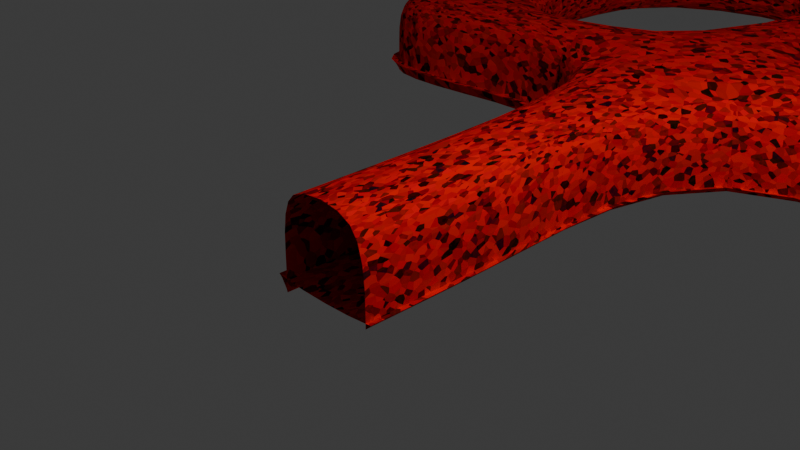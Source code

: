 # Source: cavesys.blend  (saved by Blender 4.0.36; exported with 4.5.12 LTS)
import bpy
from mathutils import Matrix  # noqa: F401  (used for matrix-valued properties, if any)

bpy.ops.wm.read_factory_settings(use_empty=True)
scene = bpy.context.scene
scene.name = 'Scene'

# ---- collections
col_collection = bpy.data.collections.new('Collection'); scene.collection.children.link(col_collection)

# ---- materials (node trees are filled in below, after node groups)
mat_cave = bpy.data.materials.new('CAVE')
mat_cave.use_transparent_shadow = False

# ---- material node trees
mat_cave.use_nodes = True; mat_cave.node_tree.nodes.clear()
_N = mat_cave.node_tree.nodes; _L = mat_cave.node_tree.links
n0 = _N.new('ShaderNodeTexCoord'); n0.name = 'Texture Coordinate'; n0.location = (-693, 315)
n1 = _N.new('ShaderNodeMapping'); n1.name = 'Mapping'; n1.location = (-484, 334)
n1.width = 143
n2 = _N.new('ShaderNodeOutputMaterial'); n2.name = 'Material Output'; n2.location = (631, 422)
n3 = _N.new('ShaderNodeBsdfPrincipled'); n3.name = 'Principled BSDF'; n3.location = (341, 422)
n3.inputs[2].default_value = 0.4432
n3.inputs[3].default_value = 1.05
n3.inputs[22].default_value = (0.721, 0.9121, 1.0, 1.0)
n4 = _N.new('ShaderNodeRGBCurve'); n4.name = 'RGB Curves'; n4.location = (34, 378)
_c = n4.mapping.curves[0]
while len(_c.points) > 2: _c.points.remove(_c.points[-1])
_c.points[0].location = (0.0, 0.0); _c.points[0].handle_type = 'AUTO'
_c.points[1].location = (0.20227, 0.59375); _c.points[1].handle_type = 'VECTOR'
_p = _c.points.new(0.89773, 0.95625); _p.handle_type = 'AUTO'
_p = _c.points.new(1.0, 1.0); _p.handle_type = 'AUTO'
_c = n4.mapping.curves[1]
while len(_c.points) > 2: _c.points.remove(_c.points[-1])
_c.points[0].location = (0.0, 0.0); _c.points[0].handle_type = 'AUTO'
_c.points[1].location = (0.19546, 0.00625); _c.points[1].handle_type = 'AUTO_CLAMPED'
_p = _c.points.new(1.0, 0.0); _p.handle_type = 'AUTO'
_c = n4.mapping.curves[2]
while len(_c.points) > 2: _c.points.remove(_c.points[-1])
_c.points[0].location = (0.0, 0.0); _c.points[0].handle_type = 'AUTO'
_c.points[1].location = (0.12955, 0.0125); _c.points[1].handle_type = 'AUTO_CLAMPED'
_p = _c.points.new(0.53864, 0.0); _p.handle_type = 'AUTO'
_c = n4.mapping.curves[3]
while len(_c.points) > 2: _c.points.remove(_c.points[-1])
_c.points[0].location = (0.0, 0.0); _c.points[0].handle_type = 'AUTO'
_c.points[1].location = (0.21364, 0.08438); _c.points[1].handle_type = 'AUTO_CLAMPED'
_p = _c.points.new(0.88636, 0.99063); _p.handle_type = 'AUTO_CLAMPED'
n4.mapping.update()
n5 = _N.new('ShaderNodeTexVoronoi'); n5.name = 'Voronoi Texture'; n5.location = (-226, 338)
n5.inputs[2].default_value = -352.4
n5.inputs[3].default_value = 0.2
n5.inputs[4].default_value = 0.325
_L.new(n3.outputs[0], n2.inputs[0])
_L.new(n0.outputs[2], n1.inputs[0])
_L.new(n1.outputs[0], n5.inputs[0])
_L.new(n5.outputs[1], n4.inputs[1])
_L.new(n4.outputs[0], n3.inputs[0])
n2.is_active_output = True

# ---- world
world_world = bpy.data.worlds.new('World'); scene.world = world_world
world_world.use_nodes = True; world_world.node_tree.nodes.clear()
_N = world_world.node_tree.nodes; _L = world_world.node_tree.links
n0 = _N.new('ShaderNodeOutputWorld'); n0.name = 'World Output'; n0.location = (300, 300)
n1 = _N.new('ShaderNodeBackground'); n1.name = 'Background'; n1.location = (10, 300)
n1.inputs[0].default_value = (0.05088, 0.05088, 0.05088, 1.0)
_L.new(n1.outputs[0], n0.inputs[0])
n0.is_active_output = True
world_world.color = (0.05088, 0.05088, 0.05088)
world_world.use_sun_shadow = False
world_world.sun_shadow_jitter_overblur = 0.0

# ---- cameras
cam_camera = bpy.data.cameras.new('Camera')
cam_camera.clip_end = 100.0
cam_camera.ortho_scale = 7.314

# ---- lights
light_light = bpy.data.lights.new('Light', 'POINT')
light_light.transmission_factor = 0.0
light_light.use_soft_falloff = False
light_light.energy = 1000.0
light_light.shadow_soft_size = 0.1
light_light.shadow_maximum_resolution = 0.006
light_light.use_absolute_resolution = True

# ---- meshes
me_cube_001 = bpy.data.meshes.new('Cube.001')
me_cube_001.from_pydata([(-1.0, -1.0, -1.0), (-1.0, -1.0, 1.0), (-0.9997, 0.9768, -1.0), (-0.9997, 0.9768, 1.0), (1.0, -1.0, -1.0), (1.0, -1.0, 1.0), (0.9997, 1.023, -1.0), (0.9997, 1.023, 1.0), (-1.165, 4.576, 1.0), (-1.165, 4.576, -1.0), (0.8296, 4.542, -1.0), (0.8296, 4.542, 1.0), (-1.021, 6.392, 1.0), (-1.021, 6.392, -1.0), (0.9809, 6.266, -1.0), (0.9809, 6.266, 1.0), (-0.7319, 10.49, 1.0), (-0.7319, 10.49, -1.0), (1.158, 10.35, -1.0), (1.158, 10.35, 1.0), (-0.7632, 12.2, 1.0), (-0.7632, 12.2, -1.0), (1.341, 12.2, -1.0), (1.341, 12.2, 1.0), (4.733, 4.176, 1.0), (4.733, 4.176, -1.0), (4.831, 5.905, 1.0), (4.831, 5.905, -1.0), (6.488, 4.14, 1.07), (6.488, 4.14, -1.0), (6.523, 5.869, 1.0), (6.523, 5.869, -1.0), (4.921, 9.893, 1.0), (4.921, 9.893, -1.0), (6.613, 9.893, 1.0), (6.613, 9.893, -1.0), (4.886, 11.46, 1.0), (4.886, 11.46, -1.0), (6.577, 11.49, 1.0), (6.577, 11.49, -1.0), (-3.613, 10.01, 1.0), (-3.613, 10.01, -1.0), (-3.9, 11.9, 1.0), (-3.9, 11.9, -1.0), (-5.683, 9.836, 1.0), (-5.683, 9.836, -1.0), (-5.986, 11.53, 1.0), (-5.986, 11.53, -1.0), (-3.636, 6.047, 1.0), (-3.636, 6.047, -1.0), (-5.713, 5.987, 1.0), (-5.713, 5.987, -1.0), (-3.516, 4.2, 1.0), (-3.516, 4.2, -1.0), (-5.589, 4.066, 1.0), (-5.589, 4.066, -1.0), (-0.8962, 14.91, 1.0), (-0.8962, 14.91, -1.0), (1.079, 14.93, -1.0), (1.079, 14.93, 1.0), (-0.9688, 17.26, 1.0), (-0.9688, 17.26, -1.0), (1.258, 17.09, -1.0), (1.258, 17.09, 1.0), (-3.494, 14.54, 1.0), (-3.494, 14.54, -1.0), (-3.622, 16.92, 1.0), (-3.622, 16.92, -1.0), (-5.54, 14.6, 1.0), (-5.54, 14.6, -1.0), (-5.467, 16.92, 1.0), (-5.467, 16.92, -1.0), (-3.822, 20.17, 1.0), (-3.822, 20.17, -1.0), (-5.574, 20.13, 1.0), (-5.574, 20.13, -1.0), (-3.639, 22.05, 1.0), (-3.639, 22.05, -1.0), (-5.574, 22.13, 1.0), (-5.574, 22.13, -1.0), (-3.553, 24.99, 1.0), (-3.553, 24.99, -1.0), (-5.331, 25.03, 1.0), (-5.331, 25.03, -1.0), (-3.483, 26.63, 1.0), (-3.483, 26.63, -1.0), (-5.392, 26.55, 1.0), (-5.392, 26.55, -1.0), (-1.035, 19.63, 1.0), (-1.035, 19.63, -1.0), (-0.9771, 21.52, 1.0), (-0.9771, 21.52, -1.0), (0.8641, 19.87, 1.0), (0.8641, 19.87, -1.0), (0.7698, 21.76, 1.0), (0.7698, 21.76, -1.0), (4.549, 19.78, 1.0), (4.549, 19.78, -1.0), (4.496, 21.64, 1.0), (4.496, 21.64, -1.0), (5.948, 19.84, 1.0), (5.948, 19.84, -1.0), (5.775, 21.76, 1.0), (5.775, 21.76, -1.0), (-1.057, 24.68, 1.0), (-1.057, 24.68, -1.0), (-0.9557, 26.31, 1.0), (-0.9557, 26.31, -1.0), (0.7562, 24.68, 1.0), (0.7562, 24.68, -1.0), (0.7562, 26.32, 1.0), (0.7562, 26.32, -1.0), (4.281, 24.68, 1.0), (4.281, 24.68, -1.0), (4.281, 26.32, 1.0), (4.281, 26.32, -1.0), (5.739, 24.68, 1.0), (5.739, 24.68, -1.0), (5.739, 26.32, 1.0), (5.739, 26.32, -1.0), (4.546, 16.91, 1.0), (4.546, 16.91, -1.0), (5.978, 16.97, 1.0), (5.978, 16.97, -1.0), (4.7, 15.1, 1.0), (4.7, 15.1, -1.0), (6.063, 15.22, 1.0), (6.063, 15.22, -1.0), (8.802, 16.97, 1.0), (8.802, 16.97, -1.0), (8.778, 15.25, 1.0), (8.778, 15.25, -1.0), (10.14, 16.98, 1.0), (10.14, 16.98, -1.0), (10.07, 15.2, 1.0), (10.07, 15.2, -1.0), (8.678, 19.65, 1.0), (8.678, 19.65, -1.0), (10.04, 19.58, 1.0), (10.04, 19.58, -1.0), (8.887, 21.13, 1.0), (8.887, 21.13, -1.0), (10.19, 20.95, 1.0), (10.19, 20.95, -1.0), (12.78, 19.39, 1.0), (12.78, 19.39, -1.0), (12.8, 20.76, 1.0), (12.8, 20.76, -1.0), (14.23, 19.44, 1.0), (14.23, 19.44, -1.0), (14.18, 20.81, 1.0), (14.18, 20.81, -1.0), (12.68, 24.12, 1.0), (12.68, 24.12, -1.0), (13.97, 24.22, 1.0), (13.97, 24.22, -1.0), (12.53, 25.3, 1.0), (12.53, 25.3, -1.0), (13.99, 25.48, 1.0), (13.99, 25.48, -1.0), (16.37, 23.88, 1.0), (16.37, 23.88, -1.0), (16.44, 25.1, 1.0), (16.44, 25.1, -1.0), (17.8, 23.87, 1.0), (17.8, 23.87, -1.0), (17.75, 25.16, 1.0), (17.75, 25.16, -1.0), (16.2, 20.8, 1.0), (16.2, 20.8, -1.0), (17.63, 20.76, 1.0), (17.63, 20.76, -1.0), (16.2, 19.57, 1.0), (16.2, 19.57, -1.0), (17.63, 19.57, 1.0), (17.63, 19.57, -1.0), (21.03, 20.75, 1.0), (21.03, 20.75, -1.0), (20.99, 19.58, 1.0), (20.99, 19.58, -1.0), (22.7, 20.68, 1.0), (22.7, 20.68, -1.0), (22.61, 19.46, 1.0), (22.61, 19.46, -1.0), (21.09, 24.82, 1.0), (21.09, 24.82, -1.0), (22.66, 24.89, 1.0), (22.66, 24.89, -1.0), (20.97, 26.05, 1.0), (20.97, 26.05, -1.0), (22.74, 26.21, 1.0), (22.74, 26.21, -1.0), (24.94, 24.35, 1.0), (24.94, 24.35, -1.0), (25.11, 25.7, 1.0), (25.11, 25.7, -1.0), (26.7, 24.35, 1.0), (26.7, 24.35, -1.0), (26.75, 25.64, 1.0), (26.75, 25.64, -1.0), (25.18, 18.26, 1.0), (25.18, 18.26, -1.0), (26.94, 18.33, 1.0), (26.94, 18.33, -1.0), (25.3, 15.41, 1.0), (25.3, 15.41, -1.0), (27.06, 15.34, 1.0), (27.06, 15.34, -1.0), (24.98, 13.31, 1.0), (24.98, 13.31, -1.0), (26.81, 13.07, 1.0), (26.81, 13.07, -1.0), (12.87, 16.5, 1.0), (12.87, 16.5, -1.0), (14.36, 16.56, 1.0), (14.36, 16.56, -1.0), (12.93, 15.34, 1.0), (12.93, 15.34, -1.0), (14.36, 15.41, 1.0), (14.36, 15.41, -1.0), (20.99, 16.25, 1.0), (20.99, 16.25, -1.0), (20.92, 15.11, 1.0), (20.92, 15.11, -1.0), (22.64, 16.13, 1.0), (22.64, 16.13, -1.0), (22.55, 14.98, 1.0), (22.55, 14.98, -1.0), (24.91, 11.79, 1.0), (24.91, 11.79, -1.0), (26.58, 11.54, 1.0), (26.58, 11.54, -1.0), (19.51, 12.97, 1.0), (19.51, 12.97, -1.0), (19.56, 11.45, 1.0), (19.56, 11.45, -1.0), (15.71, 12.97, 1.0), (15.71, 12.97, -1.0), (15.76, 11.42, 1.0), (15.76, 11.42, -1.0), (13.52, 12.83, 1.0), (13.52, 12.83, -1.0), (13.61, 11.35, 1.0), (13.61, 11.35, -1.0), (15.79, 8.291, 1.0), (15.79, 8.291, -1.0), (13.62, 8.289, 1.0), (13.62, 8.289, -1.0), (15.75, 6.109, 1.0), (15.75, 6.109, -1.0), (13.62, 6.071, 1.0), (13.62, 6.071, -1.0), (21.48, 8.123, 1.0), (21.48, 8.123, -1.0), (21.38, 5.858, 1.0), (21.38, 5.858, -1.0), (23.76, 7.988, 1.0), (23.76, 7.988, -1.0), (23.63, 5.857, 1.0), (23.63, 5.857, -1.0), (21.57, 2.53, 1.0), (21.57, 2.53, -1.0), (23.82, 2.716, 1.0), (23.82, 2.716, -1.0), (21.77, 0.6965, 1.0), (21.77, 0.6965, -1.0), (24.02, 0.8167, 1.0), (24.02, 0.8167, -1.0), (15.9, 2.176, 1.0), (15.9, 2.176, -1.0), (13.76, 2.137, 1.0), (13.76, 2.137, -1.0), (15.9, -0.1101, 1.0), (15.9, -0.1101, -1.0), (13.76, -0.1101, 1.0), (13.76, -0.1101, -1.0), (21.77, -1.643, 1.0), (21.77, -1.643, -1.0), (24.02, -1.643, 1.0), (24.02, -1.643, -1.0), (0.9997, 1.023, -0.7013), (1.0, -1.0, -0.7013), (0.8296, 4.542, -0.7013), (1.341, 12.2, -0.7013), (4.733, 4.176, -0.7013), (6.488, 4.14, -0.7711), (6.523, 5.869, -0.7013), (6.613, 9.893, -0.7013), (4.886, 11.46, -0.7013), (6.577, 11.49, -0.7013), (1.079, 14.93, -0.7013), (-0.9688, 17.26, -0.7013), (1.258, 17.09, -0.7013), (-3.622, 16.92, -0.7013), (-3.822, 20.17, -0.7013), (-1.035, 19.63, -0.7013), (0.8641, 19.87, -0.7013), (4.549, 19.78, -0.7013), (4.546, 16.91, -0.7013), (4.7, 15.1, -0.7013), (6.063, 15.22, -0.7013), (8.778, 15.25, -0.7013), (10.07, 15.2, -0.7013), (22.7, 20.68, -0.7013), (22.61, 19.46, -0.7013), (22.66, 24.89, -0.7013), (24.94, 24.35, -0.7013), (25.18, 18.26, -0.7013), (25.3, 15.41, -0.7013), (24.98, 13.31, -0.7013), (12.93, 15.34, -0.7013), (14.36, 15.41, -0.7013), (20.92, 15.11, -0.7013), (22.64, 16.13, -0.7013), (22.55, 14.98, -0.7013), (19.51, 12.97, -0.7013), (15.71, 12.97, -0.7013), (13.52, 12.83, -0.7013), (13.61, 11.35, -0.7013), (13.62, 8.289, -0.7013), (13.62, 6.071, -0.7013), (21.77, 0.6965, -0.7013), (13.76, 2.137, -0.7013), (15.9, -0.1101, -0.7013), (13.76, -0.1101, -0.7013), (21.77, -1.643, -0.7013), (-1.0, -1.0, -0.4274), (-0.9997, 0.9768, -0.4274), (-1.165, 4.576, -0.4274), (-0.7632, 12.2, -0.4274), (-3.9, 11.9, -0.4274), (-5.683, 9.836, -0.4274), (-5.986, 11.53, -0.4274), (-5.713, 5.987, -0.4274), (-3.516, 4.2, -0.4274), (-5.589, 4.066, -0.4274), (-0.8962, 14.91, -0.4274), (-3.494, 14.54, -0.4274), (-5.54, 14.6, -0.4274), (-5.467, 16.92, -0.4274), (-5.574, 20.13, -0.4274), (-5.574, 22.13, -0.4274), (-5.331, 25.03, -0.4274), (-3.483, 26.63, -0.4274), (-5.392, 26.55, -0.4274), (5.948, 19.84, -0.4274), (5.775, 21.76, -0.4274), (-0.9557, 26.31, -0.4274), (0.7562, 26.32, -0.4274), (4.281, 26.32, -0.4274), (5.739, 24.68, -0.4274), (5.739, 26.32, -0.4274), (5.978, 16.97, -0.4274), (8.802, 16.97, -0.4274), (8.678, 19.65, -0.4274), (8.887, 21.13, -0.4274), (10.19, 20.95, -0.4274), (12.8, 20.76, -0.4274), (12.68, 24.12, -0.4274), (12.53, 25.3, -0.4274), (13.99, 25.48, -0.4274), (16.44, 25.1, -0.4274), (17.8, 23.87, -0.4274), (17.75, 25.16, -0.4274), (17.63, 20.76, -0.4274), (21.03, 20.75, -0.4274), (21.09, 24.82, -0.4274), (20.97, 26.05, -0.4274), (22.74, 26.21, -0.4274), (25.11, 25.7, -0.4274), (26.7, 24.35, -0.4274), (26.75, 25.64, -0.4274), (26.94, 18.33, -0.4274), (27.06, 15.34, -0.4274), (26.81, 13.07, -0.4274), (24.91, 11.79, -0.4274), (26.58, 11.54, -0.4274), (19.56, 11.45, -0.4274), (15.76, 11.42, -0.4274), (15.79, 8.291, -0.4274), (21.48, 8.123, -0.4274), (23.76, 7.988, -0.4274), (23.63, 5.857, -0.4274), (23.82, 2.716, -0.4274), (24.02, 0.8167, -0.4274), (24.02, -1.643, -0.4274), (-0.9997, 0.9768, -0.7403), (-1.165, 4.576, -0.7403), (-0.7632, 12.2, -0.7403), (-3.9, 11.9, -0.7403), (-5.683, 9.836, -0.7403), (-5.986, 11.53, -0.7403), (-5.713, 5.987, -0.7403), (-3.516, 4.2, -0.7403), (-5.589, 4.066, -0.7403), (-0.8962, 14.91, -0.7403), (-3.494, 14.54, -0.7403), (-5.54, 14.6, -0.7403), (-5.467, 16.92, -0.7403), (-5.574, 20.13, -0.7403), (-5.574, 22.13, -0.7403), (-5.331, 25.03, -0.7403), (-3.483, 26.63, -0.7403), (-5.392, 26.55, -0.7403), (5.948, 19.84, -0.7403), (5.775, 21.76, -0.7403), (-0.9557, 26.31, -0.7403), (0.7562, 26.32, -0.7403), (4.281, 26.32, -0.7403), (5.739, 24.68, -0.7403), (5.739, 26.32, -0.7403), (5.978, 16.97, -0.7403), (8.802, 16.97, -0.7403), (8.678, 19.65, -0.7403), (8.887, 21.13, -0.7403), (10.19, 20.95, -0.7403), (12.8, 20.76, -0.7403), (12.68, 24.12, -0.7403), (12.53, 25.3, -0.7403), (13.99, 25.48, -0.7403), (16.44, 25.1, -0.7403), (17.8, 23.87, -0.7403), (17.75, 25.16, -0.7403), (17.63, 20.76, -0.7403), (21.03, 20.75, -0.7403), (21.09, 24.82, -0.7403), (20.97, 26.05, -0.7403), (22.74, 26.21, -0.7403), (25.11, 25.7, -0.7403), (26.7, 24.35, -0.7403), (26.75, 25.64, -0.7403), (26.94, 18.33, -0.7403), (27.06, 15.34, -0.7403), (26.81, 13.07, -0.7403), (24.91, 11.79, -0.7403), (26.58, 11.54, -0.7403), (19.56, 11.45, -0.7403), (15.76, 11.42, -0.7403), (15.79, 8.291, -0.7403), (21.48, 8.123, -0.7403), (23.76, 7.988, -0.7403), (23.63, 5.857, -0.7403), (23.82, 2.716, -0.7403), (24.02, 0.8167, -0.7403), (24.02, -1.643, -0.7403), (-1.0, -1.0, -0.7403)], [], [(326, 327, 3, 1), (3, 8, 11, 7), (280, 281, 5, 7), (2, 0, 4, 6), (7, 5, 1, 3), (10, 14, 13, 9), (327, 328, 8, 3), (280, 282, 10, 6), (6, 10, 9, 2), (12, 16, 19, 15), (8, 12, 15, 11), (53, 9, 13, 49), (14, 27, 26, 15), (32, 19, 23, 36), (13, 17, 16, 12), (15, 19, 18, 14), (14, 18, 17, 13), (283, 290, 58, 22), (18, 22, 21, 17), (16, 20, 23, 19), (21, 43, 41, 17), (27, 33, 32, 26), (282, 284, 25, 10), (15, 26, 24, 11), (10, 25, 27, 14), (285, 286, 31, 29), (25, 29, 31, 27), (284, 285, 29, 25), (26, 30, 28, 24), (35, 39, 37, 33), (26, 32, 34, 30), (31, 35, 33, 27), (286, 287, 35, 31), (288, 289, 38, 36), (287, 289, 39, 35), (32, 36, 38, 34), (288, 283, 22, 37), (37, 22, 18, 33), (33, 18, 19, 32), (43, 47, 45, 41), (388, 389, 43, 21), (16, 40, 42, 20), (17, 41, 40, 16), (331, 332, 46, 44), (390, 392, 51, 45), (40, 44, 46, 42), (389, 391, 47, 43), (51, 55, 53, 49), (41, 49, 48, 40), (40, 48, 50, 44), (45, 51, 49, 41), (334, 335, 54, 52), (49, 13, 12, 48), (48, 52, 54, 50), (392, 394, 55, 51), (48, 12, 8, 52), (393, 387, 9, 53), (56, 60, 63, 59), (22, 58, 57, 21), (20, 56, 59, 23), (329, 336, 56, 20), (291, 292, 63, 60), (56, 64, 66, 60), (290, 292, 62, 58), (58, 62, 61, 57), (293, 294, 73, 67), (336, 337, 64, 56), (61, 67, 65, 57), (291, 293, 67, 61), (338, 339, 70, 68), (64, 68, 70, 66), (337, 338, 68, 64), (67, 71, 69, 65), (74, 78, 76, 72), (67, 73, 75, 71), (70, 74, 72, 66), (339, 340, 74, 70), (77, 81, 83, 79), (340, 341, 78, 74), (73, 77, 79, 75), (76, 90, 88, 72), (81, 85, 87, 83), (76, 80, 81, 77), (78, 82, 80, 76), (341, 342, 82, 78), (402, 403, 87, 85), (81, 105, 107, 85), (82, 86, 84, 80), (342, 344, 86, 82), (90, 94, 92, 88), (77, 91, 90, 76), (73, 89, 91, 77), (294, 295, 89, 73), (296, 297, 97, 93), (295, 296, 93, 89), (89, 93, 95, 91), (108, 94, 90, 104), (97, 101, 103, 99), (93, 97, 99, 95), (95, 99, 98, 94), (94, 98, 96, 92), (404, 405, 103, 101), (105, 91, 95, 109), (98, 102, 100, 96), (345, 352, 122, 100), (106, 110, 108, 104), (80, 104, 105, 81), (84, 106, 104, 80), (343, 347, 106, 84), (348, 349, 114, 110), (347, 348, 110, 106), (105, 109, 111, 107), (104, 90, 91, 105), (113, 117, 119, 115), (109, 113, 115, 111), (108, 112, 113, 109), (110, 114, 112, 108), (409, 410, 119, 117), (109, 95, 94, 108), (114, 118, 116, 112), (349, 351, 118, 114), (121, 125, 127, 123), (100, 122, 120, 96), (97, 121, 123, 101), (297, 298, 121, 97), (299, 300, 127, 125), (298, 299, 125, 121), (122, 126, 124, 120), (122, 128, 130, 126), (128, 132, 134, 130), (300, 301, 131, 127), (352, 353, 128, 122), (127, 131, 129, 123), (213, 133, 135, 217), (301, 302, 135, 131), (131, 135, 133, 129), (132, 138, 139, 133), (354, 355, 140, 136), (133, 139, 137, 129), (128, 136, 138, 132), (353, 354, 136, 128), (355, 356, 142, 140), (139, 143, 141, 137), (356, 357, 146, 142), (136, 140, 142, 138), (145, 149, 151, 147), (139, 145, 147, 143), (138, 144, 145, 139), (142, 146, 144, 138), (173, 149, 148, 172), (148, 214, 212, 144), (146, 150, 148, 144), (146, 152, 154, 150), (154, 160, 161, 155), (150, 154, 155, 151), (357, 358, 152, 146), (151, 155, 153, 147), (359, 360, 158, 156), (155, 159, 157, 153), (358, 359, 156, 152), (152, 156, 158, 154), (162, 166, 164, 160), (155, 161, 163, 159), (158, 162, 160, 154), (360, 361, 162, 158), (421, 422, 167, 165), (361, 363, 166, 162), (161, 165, 167, 163), (164, 170, 168, 160), (170, 174, 172, 168), (362, 364, 170, 164), (161, 169, 171, 165), (160, 168, 169, 161), (172, 174, 175, 173), (169, 151, 149, 173), (169, 173, 175, 171), (170, 176, 178, 174), (176, 180, 182, 178), (174, 178, 179, 175), (364, 365, 176, 170), (175, 179, 177, 171), (303, 304, 182, 180), (303, 305, 187, 181), (179, 183, 181, 177), (168, 150, 151, 169), (187, 191, 189, 185), (176, 184, 186, 180), (365, 366, 184, 176), (181, 187, 185, 177), (367, 368, 190, 188), (190, 194, 192, 186), (184, 188, 190, 186), (366, 367, 188, 184), (194, 198, 196, 192), (305, 306, 193, 187), (187, 193, 195, 191), (368, 369, 194, 190), (429, 430, 199, 197), (369, 371, 198, 194), (193, 197, 199, 195), (196, 202, 200, 192), (202, 206, 204, 200), (370, 372, 202, 196), (193, 201, 203, 197), (306, 307, 201, 193), (205, 209, 211, 207), (307, 308, 205, 201), (201, 205, 207, 203), (372, 373, 206, 202), (209, 229, 231, 211), (373, 374, 210, 206), (206, 210, 208, 204), (308, 309, 209, 205), (215, 221, 220, 214), (149, 215, 214, 148), (145, 213, 215, 149), (144, 212, 213, 145), (310, 311, 219, 217), (213, 217, 219, 215), (310, 302, 134, 216), (214, 218, 216, 212), (223, 227, 225, 221), (214, 220, 222, 218), (219, 223, 221, 215), (311, 312, 223, 219), (313, 314, 226, 224), (312, 314, 227, 223), (220, 224, 226, 222), (172, 148, 150, 168), (434, 435, 231, 229), (374, 376, 230, 210), (210, 230, 228, 208), (375, 377, 234, 228), (234, 238, 236, 232), (228, 234, 232, 208), (209, 233, 235, 229), (309, 315, 233, 209), (237, 241, 243, 239), (377, 378, 238, 234), (233, 237, 239, 235), (315, 316, 237, 233), (317, 318, 243, 241), (316, 317, 241, 237), (238, 242, 240, 236), (238, 244, 246, 242), (244, 248, 250, 246), (318, 319, 247, 243), (378, 379, 244, 238), (243, 247, 245, 239), (251, 271, 269, 249), (319, 320, 251, 247), (247, 251, 249, 245), (248, 254, 255, 249), (380, 381, 256, 252), (249, 255, 253, 245), (244, 252, 254, 248), (379, 380, 252, 244), (381, 382, 258, 256), (255, 259, 257, 253), (382, 383, 262, 258), (252, 256, 258, 254), (261, 265, 267, 263), (255, 261, 263, 259), (254, 260, 261, 255), (258, 262, 260, 254), (266, 278, 276, 264), (323, 321, 265, 273), (262, 266, 264, 260), (383, 384, 266, 262), (322, 324, 275, 271), (249, 269, 268, 248), (248, 268, 270, 250), (320, 322, 271, 251), (323, 324, 274, 272), (271, 275, 273, 269), (268, 260, 264, 272), (268, 272, 274, 270), (384, 385, 278, 266), (265, 277, 279, 267), (321, 325, 277, 265), (113, 99, 103, 117), (350, 346, 102, 116), (116, 102, 98, 112), (112, 98, 99, 113), (216, 134, 132, 212), (212, 132, 133, 213), (220, 178, 182, 224), (313, 304, 183, 225), (225, 183, 179, 221), (221, 179, 178, 220), (273, 265, 261, 269), (269, 261, 260, 268), (224, 182, 304, 313), (264, 276, 325, 321), (273, 275, 324, 323), (250, 270, 322, 320), (270, 274, 324, 322), (272, 264, 321, 323), (246, 250, 320, 319), (242, 246, 319, 318), (236, 240, 317, 316), (240, 242, 318, 317), (232, 236, 316, 315), (208, 232, 315, 309), (222, 226, 314, 312), (225, 227, 314, 313), (218, 222, 312, 311), (217, 135, 302, 310), (216, 218, 311, 310), (204, 208, 309, 308), (200, 204, 308, 307), (192, 200, 307, 306), (186, 192, 306, 305), (180, 186, 305, 303), (181, 183, 304, 303), (130, 134, 302, 301), (126, 130, 301, 300), (120, 124, 299, 298), (124, 126, 300, 299), (96, 120, 298, 297), (88, 92, 296, 295), (92, 96, 297, 296), (72, 88, 295, 294), (60, 66, 293, 291), (66, 72, 294, 293), (59, 63, 292, 290), (61, 62, 292, 291), (36, 23, 283, 288), (34, 38, 289, 287), (37, 39, 289, 288), (30, 34, 287, 286), (24, 28, 285, 284), (28, 30, 286, 285), (11, 24, 284, 282), (23, 59, 290, 283), (7, 11, 282, 280), (6, 4, 281, 280), (409, 405, 346, 350), (443, 444, 385, 384), (442, 443, 384, 383), (441, 442, 383, 382), (440, 441, 382, 381), (438, 439, 380, 379), (439, 440, 381, 380), (437, 438, 379, 378), (436, 437, 378, 377), (434, 436, 377, 375), (433, 435, 376, 374), (228, 230, 376, 375), (432, 433, 374, 373), (431, 432, 373, 372), (429, 431, 372, 370), (428, 430, 371, 369), (196, 198, 371, 370), (427, 428, 369, 368), (425, 426, 367, 366), (426, 427, 368, 367), (424, 425, 366, 365), (423, 424, 365, 364), (421, 423, 364, 362), (420, 422, 363, 361), (164, 166, 363, 362), (419, 420, 361, 360), (417, 418, 359, 358), (418, 419, 360, 359), (416, 417, 358, 357), (415, 416, 357, 356), (414, 415, 356, 355), (412, 413, 354, 353), (413, 414, 355, 354), (411, 412, 353, 352), (408, 410, 351, 349), (116, 118, 351, 350), (406, 407, 348, 347), (407, 408, 349, 348), (402, 406, 347, 343), (404, 411, 352, 345), (100, 102, 346, 345), (401, 403, 344, 342), (84, 86, 344, 343), (400, 401, 342, 341), (399, 400, 341, 340), (398, 399, 340, 339), (396, 397, 338, 337), (397, 398, 339, 338), (395, 396, 337, 336), (388, 395, 336, 329), (52, 8, 328, 334), (50, 54, 335, 333), (393, 394, 335, 334), (42, 46, 332, 330), (44, 50, 333, 331), (390, 391, 332, 331), (20, 42, 330, 329), (386, 387, 328, 327), (445, 386, 327, 326), (0, 2, 386, 445), (2, 9, 387, 386), (45, 47, 391, 390), (53, 55, 394, 393), (21, 57, 395, 388), (57, 65, 396, 395), (69, 71, 398, 397), (65, 69, 397, 396), (71, 75, 399, 398), (75, 79, 400, 399), (79, 83, 401, 400), (83, 87, 403, 401), (101, 123, 411, 404), (85, 107, 406, 402), (111, 115, 408, 407), (107, 111, 407, 406), (115, 119, 410, 408), (123, 129, 412, 411), (137, 141, 414, 413), (129, 137, 413, 412), (141, 143, 415, 414), (143, 147, 416, 415), (147, 153, 417, 416), (157, 159, 419, 418), (153, 157, 418, 417), (159, 163, 420, 419), (163, 167, 422, 420), (165, 171, 423, 421), (171, 177, 424, 423), (177, 185, 425, 424), (189, 191, 427, 426), (185, 189, 426, 425), (191, 195, 428, 427), (195, 199, 430, 428), (197, 203, 431, 429), (203, 207, 432, 431), (207, 211, 433, 432), (211, 231, 435, 433), (229, 235, 436, 434), (235, 239, 437, 436), (239, 245, 438, 437), (253, 257, 440, 439), (245, 253, 439, 438), (257, 259, 441, 440), (259, 263, 442, 441), (263, 267, 443, 442), (267, 279, 444, 443), (117, 103, 405, 409), (375, 376, 435, 434), (370, 371, 430, 429), (362, 363, 422, 421), (350, 351, 410, 409), (345, 346, 405, 404), (343, 344, 403, 402), (334, 328, 387, 393), (333, 335, 394, 392), (330, 332, 391, 389), (331, 333, 392, 390), (329, 330, 389, 388)])
_uv = me_cube_001.uv_layers.new(name='UVMap')
_uv.uv.foreach_set('vector', [0.05559, 0.4846, 0.1089, 0.4846, 0.1089, 0.5231, 0.05559, 0.5231, 0.2015, 0.09928, 0.197, 0.1963, 0.2508, 0.1954, 0.2554, 0.1005, 0.1102, 0.4772, 0.05559, 0.4772, 0.05559, 0.5231, 0.1102, 0.5231, 0.2015, 0.09928, 0.2015, 0.04597, 0.2554, 0.04597, 0.2554, 0.1005, 0.2554, 0.1005, 0.2554, 0.04597, 0.2015, 0.04597, 0.2015, 0.09928, 0.2508, 0.1954, 0.2549, 0.2419, 0.2009, 0.2453, 0.197, 0.1963, 0.1089, 0.4846, 0.2059, 0.4846, 0.2059, 0.5231, 0.1089, 0.5231, 0.1102, 0.4772, 0.205, 0.4772, 0.205, 0.4692, 0.1102, 0.4692, 0.2554, 0.1005, 0.2508, 0.1954, 0.197, 0.1963, 0.2015, 0.09928, 0.2009, 0.2453, 0.2087, 0.3558, 0.2597, 0.352, 0.2549, 0.2419, 0.197, 0.1963, 0.2009, 0.2453, 0.2549, 0.2419, 0.2508, 0.1954, 0.1336, 0.1862, 0.197, 0.1963, 0.2009, 0.2453, 0.1304, 0.236, 0.2549, 0.4692, 0.3587, 0.4692, 0.3587, 0.5231, 0.2549, 0.5231, 0.3612, 0.3397, 0.2597, 0.352, 0.2646, 0.4018, 0.3602, 0.3819, 0.2549, 0.4692, 0.3654, 0.4692, 0.3654, 0.5231, 0.2549, 0.5231, 0.2515, 0.5231, 0.3616, 0.5231, 0.3616, 0.4692, 0.2515, 0.4692, 0.2549, 0.2419, 0.2597, 0.352, 0.2087, 0.3558, 0.2009, 0.2453, 0.4115, 0.4772, 0.4852, 0.4772, 0.4852, 0.4692, 0.4115, 0.4692, 0.2597, 0.352, 0.2646, 0.4018, 0.2079, 0.4019, 0.2087, 0.3558, 0.2087, 0.3558, 0.2079, 0.4019, 0.2646, 0.4018, 0.2597, 0.352, 0.2079, 0.4019, 0.1233, 0.3937, 0.131, 0.3429, 0.2087, 0.3558, 0.2418, 0.4692, 0.3493, 0.4692, 0.3493, 0.5231, 0.2418, 0.5231, 0.2508, 0.4772, 0.3561, 0.4772, 0.3561, 0.4692, 0.2508, 0.4692, 0.2549, 0.2419, 0.3587, 0.2322, 0.3561, 0.1855, 0.2508, 0.1954, 0.2508, 0.1954, 0.3561, 0.1855, 0.3587, 0.2322, 0.2549, 0.2419, 0.1942, 0.4753, 0.2408, 0.4772, 0.2408, 0.4692, 0.1942, 0.4692, 0.3561, 0.1855, 0.4034, 0.1846, 0.4044, 0.2312, 0.3587, 0.2322, 0.3561, 0.4772, 0.4034, 0.4753, 0.4034, 0.4692, 0.3561, 0.4692, 0.3587, 0.2322, 0.4044, 0.2312, 0.4034, 0.1846, 0.3561, 0.1855, 0.4068, 0.3397, 0.4058, 0.3829, 0.3602, 0.3819, 0.3612, 0.3397, 0.3587, 0.2322, 0.3612, 0.3397, 0.4068, 0.3397, 0.4044, 0.2312, 0.4044, 0.2312, 0.4068, 0.3397, 0.3612, 0.3397, 0.3587, 0.2322, 0.2408, 0.4772, 0.3493, 0.4772, 0.3493, 0.4692, 0.2408, 0.4692, 0.3602, 0.4772, 0.4058, 0.4772, 0.4058, 0.5231, 0.3602, 0.5231, 0.3493, 0.4772, 0.3925, 0.4772, 0.3925, 0.4692, 0.3493, 0.4692, 0.3612, 0.3397, 0.3602, 0.3819, 0.4058, 0.3829, 0.4068, 0.3397, 0.3602, 0.4772, 0.2646, 0.4772, 0.2646, 0.4692, 0.3602, 0.4692, 0.3602, 0.3819, 0.2646, 0.4018, 0.2597, 0.352, 0.3612, 0.3397, 0.3612, 0.4692, 0.2597, 0.4692, 0.2597, 0.5231, 0.3612, 0.5231, 0.1233, 0.3937, 0.06703, 0.3838, 0.0752, 0.3382, 0.131, 0.3429, 0.2079, 0.4762, 0.1233, 0.4762, 0.1233, 0.4692, 0.2079, 0.4692, 0.2087, 0.3558, 0.131, 0.3429, 0.1233, 0.3937, 0.2079, 0.4019, 0.2087, 0.4692, 0.131, 0.4692, 0.131, 0.5231, 0.2087, 0.5231, 0.3478, 0.4846, 0.3934, 0.4846, 0.3934, 0.5231, 0.3478, 0.5231, 0.3478, 0.4762, 0.244, 0.4762, 0.244, 0.4692, 0.3478, 0.4692, 0.131, 0.3429, 0.0752, 0.3382, 0.06703, 0.3838, 0.1233, 0.3937, 0.1233, 0.4762, 0.06703, 0.4762, 0.06703, 0.4692, 0.1233, 0.4692, 0.07441, 0.2344, 0.07773, 0.1826, 0.1336, 0.1862, 0.1304, 0.236, 0.3525, 0.4692, 0.2456, 0.4692, 0.2456, 0.5231, 0.3525, 0.5231, 0.131, 0.3429, 0.1304, 0.236, 0.07441, 0.2344, 0.0752, 0.3382, 0.0752, 0.3382, 0.07441, 0.2344, 0.1304, 0.236, 0.131, 0.3429, 0.1336, 0.4846, 0.07773, 0.4846, 0.07773, 0.5231, 0.1336, 0.5231, 0.1304, 0.4692, 0.2009, 0.4692, 0.2009, 0.5231, 0.1304, 0.5231, 0.1304, 0.236, 0.1336, 0.1862, 0.07773, 0.1826, 0.07441, 0.2344, 0.244, 0.4762, 0.1922, 0.4762, 0.1922, 0.4692, 0.244, 0.4692, 0.1304, 0.236, 0.2009, 0.2453, 0.197, 0.1963, 0.1336, 0.1862, 0.1336, 0.4762, 0.197, 0.4762, 0.197, 0.4692, 0.1336, 0.4692, 0.2043, 0.4751, 0.2023, 0.5384, 0.2624, 0.5337, 0.2576, 0.4756, 0.2646, 0.4018, 0.2576, 0.4756, 0.2043, 0.4751, 0.2079, 0.4019, 0.2079, 0.4019, 0.2043, 0.4751, 0.2576, 0.4756, 0.2646, 0.4018, 0.4115, 0.4846, 0.4847, 0.4846, 0.4847, 0.5231, 0.4115, 0.5231, 0.2023, 0.4772, 0.2624, 0.4772, 0.2624, 0.5231, 0.2023, 0.5231, 0.2043, 0.4751, 0.1342, 0.465, 0.1308, 0.5291, 0.2023, 0.5384, 0.4852, 0.4772, 0.5433, 0.4772, 0.5433, 0.4692, 0.4852, 0.4692, 0.2576, 0.4756, 0.2624, 0.5337, 0.2023, 0.5384, 0.2043, 0.4751, 0.5387, 0.4772, 0.6264, 0.4772, 0.6264, 0.4692, 0.5387, 0.4692, 0.2043, 0.4846, 0.1342, 0.4846, 0.1342, 0.5231, 0.2043, 0.5231, 0.2023, 0.5384, 0.1308, 0.5291, 0.1342, 0.465, 0.2043, 0.4751, 0.2023, 0.4772, 0.1308, 0.4772, 0.1308, 0.4692, 0.2023, 0.4692, 0.4763, 0.4846, 0.5387, 0.4846, 0.5387, 0.5231, 0.4763, 0.5231, 0.1342, 0.465, 0.07907, 0.4666, 0.08103, 0.5291, 0.1308, 0.5291, 0.1342, 0.4846, 0.07907, 0.4846, 0.07907, 0.5231, 0.1342, 0.5231, 0.1308, 0.5291, 0.08103, 0.5291, 0.07907, 0.4666, 0.1342, 0.465, 0.07813, 0.6159, 0.07815, 0.6698, 0.1303, 0.6676, 0.1254, 0.6168, 0.1308, 0.5291, 0.1254, 0.6168, 0.07813, 0.6159, 0.08103, 0.5291, 0.08103, 0.5291, 0.07813, 0.6159, 0.1254, 0.6168, 0.1308, 0.5291, 0.5387, 0.4846, 0.6255, 0.4846, 0.6255, 0.5231, 0.5387, 0.5231, 0.1303, 0.6676, 0.1326, 0.7468, 0.08469, 0.7479, 0.07815, 0.6698, 0.6255, 0.4846, 0.6794, 0.4846, 0.6794, 0.5231, 0.6255, 0.5231, 0.1254, 0.6168, 0.1303, 0.6676, 0.07815, 0.6698, 0.07813, 0.6159, 0.1303, 0.6676, 0.2021, 0.6532, 0.2005, 0.6023, 0.1254, 0.6168, 0.1326, 0.7468, 0.1345, 0.7909, 0.08306, 0.789, 0.08469, 0.7479, 0.6772, 0.5231, 0.7565, 0.5231, 0.7565, 0.4692, 0.6772, 0.4692, 0.07815, 0.6698, 0.08469, 0.7479, 0.1326, 0.7468, 0.1303, 0.6676, 0.6794, 0.4846, 0.7576, 0.4846, 0.7576, 0.5231, 0.6794, 0.5231, 0.1345, 0.4762, 0.08306, 0.4762, 0.08306, 0.4692, 0.1345, 0.4692, 0.1326, 0.7468, 0.2, 0.7385, 0.2027, 0.7825, 0.1345, 0.7909, 0.08469, 0.7479, 0.08306, 0.789, 0.1345, 0.7909, 0.1326, 0.7468, 0.7576, 0.4846, 0.7987, 0.4846, 0.7987, 0.5231, 0.7576, 0.5231, 0.2021, 0.6532, 0.2492, 0.6598, 0.2518, 0.6088, 0.2005, 0.6023, 0.1303, 0.4692, 0.2021, 0.4692, 0.2021, 0.5231, 0.1303, 0.5231, 0.1254, 0.6168, 0.2005, 0.6023, 0.2021, 0.6532, 0.1303, 0.6676, 0.1254, 0.4772, 0.2005, 0.4772, 0.2005, 0.4692, 0.1254, 0.4692, 0.2518, 0.4772, 0.3511, 0.4772, 0.3511, 0.4692, 0.2518, 0.4692, 0.2005, 0.4772, 0.2518, 0.4772, 0.2518, 0.4692, 0.2005, 0.4692, 0.2005, 0.6023, 0.2518, 0.6088, 0.2492, 0.6598, 0.2021, 0.6532, 0.2488, 0.7384, 0.2492, 0.6598, 0.2021, 0.6532, 0.2, 0.7385, 0.3511, 0.6064, 0.3889, 0.6081, 0.3842, 0.6597, 0.3497, 0.6565, 0.2518, 0.6088, 0.3511, 0.6064, 0.3497, 0.6565, 0.2492, 0.6598, 0.2492, 0.4692, 0.3497, 0.4692, 0.3497, 0.5231, 0.2492, 0.5231, 0.2492, 0.6598, 0.3497, 0.6565, 0.3511, 0.6064, 0.2518, 0.6088, 0.6177, 0.4762, 0.6693, 0.4762, 0.6693, 0.4692, 0.6177, 0.4692, 0.2, 0.7385, 0.2021, 0.6532, 0.2492, 0.6598, 0.2488, 0.7384, 0.3497, 0.6565, 0.3842, 0.6597, 0.3889, 0.6081, 0.3511, 0.6064, 0.6177, 0.4846, 0.5401, 0.4846, 0.5401, 0.5231, 0.6177, 0.5231, 0.2027, 0.7825, 0.2488, 0.7826, 0.2488, 0.7384, 0.2, 0.7385, 0.1326, 0.5231, 0.2, 0.5231, 0.2, 0.4692, 0.1326, 0.4692, 0.1345, 0.7909, 0.2027, 0.7825, 0.2, 0.7385, 0.1326, 0.7468, 0.1345, 0.4846, 0.2027, 0.4846, 0.2027, 0.5231, 0.1345, 0.5231, 0.2488, 0.4846, 0.3439, 0.4846, 0.3439, 0.5231, 0.2488, 0.5231, 0.2027, 0.4846, 0.2488, 0.4846, 0.2488, 0.5231, 0.2027, 0.5231, 0.2, 0.7385, 0.2488, 0.7384, 0.2488, 0.7826, 0.2027, 0.7825, 0.7481, 0.5231, 0.6629, 0.5231, 0.6629, 0.4692, 0.7481, 0.4692, 0.3439, 0.7384, 0.3832, 0.7384, 0.3832, 0.7826, 0.3439, 0.7826, 0.2488, 0.7384, 0.3439, 0.7384, 0.3439, 0.7826, 0.2488, 0.7826, 0.2488, 0.5231, 0.3439, 0.5231, 0.3439, 0.4692, 0.2488, 0.4692, 0.2488, 0.7826, 0.3439, 0.7826, 0.3439, 0.7384, 0.2488, 0.7384, 0.748, 0.4762, 0.7922, 0.4762, 0.7922, 0.4692, 0.748, 0.4692, 0.748, 0.4692, 0.6694, 0.4692, 0.6694, 0.5231, 0.748, 0.5231, 0.3439, 0.7826, 0.3832, 0.7826, 0.3832, 0.7384, 0.3439, 0.7384, 0.3439, 0.4846, 0.3832, 0.4846, 0.3832, 0.5231, 0.3439, 0.5231, 0.351, 0.5288, 0.3552, 0.4802, 0.3919, 0.4834, 0.3897, 0.5305, 0.3889, 0.6081, 0.3897, 0.5305, 0.351, 0.5288, 0.3511, 0.6064, 0.3511, 0.6064, 0.351, 0.5288, 0.3897, 0.5305, 0.3889, 0.6081, 0.616, 0.4772, 0.5385, 0.4772, 0.5385, 0.4692, 0.616, 0.4692, 0.3552, 0.4772, 0.3919, 0.4772, 0.3919, 0.4692, 0.3552, 0.4692, 0.5385, 0.4772, 0.4899, 0.4772, 0.4899, 0.4692, 0.5385, 0.4692, 0.3897, 0.5305, 0.3919, 0.4834, 0.3552, 0.4802, 0.351, 0.5288, 0.3897, 0.5305, 0.4658, 0.5306, 0.4652, 0.4842, 0.3919, 0.4834, 0.4658, 0.5306, 0.5019, 0.5307, 0.5001, 0.4829, 0.4652, 0.4842, 0.3919, 0.4772, 0.4652, 0.4772, 0.4652, 0.4692, 0.3919, 0.4692, 0.3897, 0.4846, 0.4658, 0.4846, 0.4658, 0.5231, 0.3897, 0.5231, 0.3919, 0.4834, 0.4652, 0.4842, 0.4658, 0.5306, 0.3897, 0.5305, 0.5756, 0.5178, 0.5019, 0.5307, 0.5001, 0.4829, 0.5773, 0.4865, 0.4652, 0.4772, 0.5001, 0.4772, 0.5001, 0.4692, 0.4652, 0.4692, 0.4652, 0.4842, 0.5001, 0.4829, 0.5019, 0.5307, 0.4658, 0.5306, 0.5404, 0.5231, 0.6107, 0.5231, 0.6107, 0.4692, 0.5404, 0.4692, 0.6125, 0.4846, 0.6524, 0.4846, 0.6524, 0.5231, 0.6125, 0.5231, 0.5019, 0.5307, 0.4992, 0.6011, 0.4625, 0.6029, 0.4658, 0.5306, 0.4658, 0.5306, 0.4625, 0.6029, 0.4992, 0.6011, 0.5019, 0.5307, 0.5402, 0.4846, 0.6125, 0.4846, 0.6125, 0.5231, 0.5402, 0.5231, 0.4681, 0.4846, 0.5032, 0.4846, 0.5032, 0.5231, 0.4681, 0.5231, 0.4992, 0.6011, 0.5032, 0.6378, 0.4681, 0.6428, 0.4625, 0.6029, 0.5032, 0.4846, 0.5737, 0.4846, 0.5737, 0.5231, 0.5032, 0.5231, 0.4625, 0.6029, 0.4681, 0.6428, 0.5032, 0.6378, 0.4992, 0.6011, 0.5731, 0.5959, 0.6123, 0.5972, 0.611, 0.6341, 0.5737, 0.6328, 0.4992, 0.6011, 0.5731, 0.5959, 0.5737, 0.6328, 0.5032, 0.6378, 0.4992, 0.5231, 0.5731, 0.5231, 0.5731, 0.4692, 0.4992, 0.4692, 0.5032, 0.6378, 0.5737, 0.6328, 0.5731, 0.5959, 0.4992, 0.6011, 0.6653, 0.4692, 0.6123, 0.4692, 0.6123, 0.5231, 0.6653, 0.5231, 0.6123, 0.5972, 0.6156, 0.5195, 0.5756, 0.5178, 0.5731, 0.5959, 0.5737, 0.6328, 0.611, 0.6341, 0.6123, 0.5972, 0.5731, 0.5959, 0.5737, 0.6328, 0.5704, 0.7233, 0.6052, 0.7262, 0.611, 0.6341, 0.6052, 0.5231, 0.6699, 0.5231, 0.6699, 0.4692, 0.6052, 0.4692, 0.6437, 0.5231, 0.7358, 0.5231, 0.7358, 0.4692, 0.6437, 0.4692, 0.6424, 0.4846, 0.7329, 0.4846, 0.7329, 0.5231, 0.6424, 0.5231, 0.611, 0.6341, 0.6052, 0.7262, 0.5704, 0.7233, 0.5737, 0.6328, 0.5664, 0.4846, 0.6057, 0.4846, 0.6057, 0.5231, 0.5664, 0.5231, 0.6052, 0.7262, 0.6057, 0.76, 0.5664, 0.7553, 0.5704, 0.7233, 0.7329, 0.4846, 0.7649, 0.4846, 0.7649, 0.5231, 0.7329, 0.5231, 0.5704, 0.7233, 0.5664, 0.7553, 0.6057, 0.76, 0.6052, 0.7262, 0.6719, 0.7499, 0.7072, 0.7513, 0.7084, 0.7166, 0.6699, 0.717, 0.6052, 0.7262, 0.6699, 0.717, 0.6719, 0.7499, 0.6057, 0.76, 0.6057, 0.76, 0.6719, 0.7499, 0.6699, 0.717, 0.6052, 0.7262, 0.6057, 0.4846, 0.6719, 0.4846, 0.6719, 0.5231, 0.6057, 0.5231, 0.7262, 0.4762, 0.7609, 0.4762, 0.7609, 0.4692, 0.7262, 0.4692, 0.6719, 0.4846, 0.7072, 0.4846, 0.7072, 0.5231, 0.6719, 0.5231, 0.6699, 0.717, 0.7084, 0.7166, 0.7072, 0.7513, 0.6719, 0.7499, 0.7084, 0.7166, 0.7038, 0.6328, 0.6653, 0.6339, 0.6699, 0.717, 0.7038, 0.6328, 0.7039, 0.6005, 0.6653, 0.6005, 0.6653, 0.6339, 0.7262, 0.4846, 0.6424, 0.4846, 0.6424, 0.5231, 0.7262, 0.5231, 0.6699, 0.717, 0.6653, 0.6339, 0.7038, 0.6328, 0.7084, 0.7166, 0.7266, 0.5231, 0.6435, 0.5231, 0.6435, 0.4692, 0.7266, 0.4692, 0.6653, 0.5231, 0.7039, 0.5231, 0.7039, 0.4692, 0.6653, 0.4692, 0.6653, 0.6339, 0.611, 0.6341, 0.6123, 0.5972, 0.6653, 0.6005, 0.6653, 0.6339, 0.6653, 0.6005, 0.7039, 0.6005, 0.7038, 0.6328, 0.7038, 0.6328, 0.7957, 0.6324, 0.7946, 0.6009, 0.7039, 0.6005, 0.7957, 0.6324, 0.8406, 0.6305, 0.8382, 0.5976, 0.7946, 0.6009, 0.7039, 0.5231, 0.7946, 0.5231, 0.7946, 0.4692, 0.7039, 0.4692, 0.7038, 0.4846, 0.7957, 0.4846, 0.7957, 0.5231, 0.7038, 0.5231, 0.7039, 0.6005, 0.7946, 0.6009, 0.7957, 0.6324, 0.7038, 0.6328, 0.6401, 0.4772, 0.6073, 0.4772, 0.6073, 0.5231, 0.6401, 0.5231, 0.6401, 0.4772, 0.7537, 0.4772, 0.7537, 0.4692, 0.6401, 0.4692, 0.7946, 0.6009, 0.8382, 0.5976, 0.8406, 0.6305, 0.7957, 0.6324, 0.6653, 0.5231, 0.611, 0.5231, 0.611, 0.4692, 0.6653, 0.4692, 0.8394, 0.744, 0.8416, 0.7798, 0.794, 0.7755, 0.7972, 0.7423, 0.7957, 0.6324, 0.7972, 0.7423, 0.8394, 0.744, 0.8406, 0.6305, 0.6421, 0.4846, 0.7519, 0.4846, 0.7519, 0.5231, 0.6421, 0.5231, 0.8406, 0.6305, 0.8394, 0.744, 0.7972, 0.7423, 0.7957, 0.6324, 0.794, 0.4846, 0.8416, 0.4846, 0.8416, 0.5231, 0.794, 0.5231, 0.8416, 0.7798, 0.9055, 0.7659, 0.901, 0.7294, 0.8394, 0.744, 0.7972, 0.7423, 0.794, 0.7755, 0.8416, 0.7798, 0.8394, 0.744, 0.7519, 0.4846, 0.7851, 0.4846, 0.7851, 0.5231, 0.7519, 0.5231, 0.9055, 0.7659, 0.9498, 0.7644, 0.9486, 0.7295, 0.901, 0.7294, 0.8394, 0.4772, 0.901, 0.4772, 0.901, 0.4692, 0.8394, 0.4692, 0.8394, 0.744, 0.901, 0.7294, 0.9055, 0.7659, 0.8416, 0.7798, 0.8416, 0.4846, 0.9055, 0.4846, 0.9055, 0.5231, 0.8416, 0.5231, 0.7391, 0.4762, 0.774, 0.4762, 0.774, 0.4692, 0.7391, 0.4692, 0.9055, 0.4846, 0.9498, 0.4846, 0.9498, 0.5231, 0.9055, 0.5231, 0.901, 0.7294, 0.9486, 0.7295, 0.9498, 0.7644, 0.9055, 0.7659, 0.9486, 0.7295, 0.9549, 0.5672, 0.9074, 0.5652, 0.901, 0.7294, 0.9549, 0.5672, 0.9582, 0.4867, 0.9107, 0.4884, 0.9074, 0.5652, 0.7391, 0.4846, 0.5768, 0.4846, 0.5768, 0.5231, 0.7391, 0.5231, 0.901, 0.7294, 0.9074, 0.5652, 0.9549, 0.5672, 0.9486, 0.7295, 0.7391, 0.4772, 0.5749, 0.4772, 0.5749, 0.4692, 0.7391, 0.4692, 0.9107, 0.4884, 0.9021, 0.4319, 0.9514, 0.4254, 0.9582, 0.4867, 0.5749, 0.4772, 0.498, 0.4772, 0.498, 0.4692, 0.5749, 0.4692, 0.9074, 0.5652, 0.9107, 0.4884, 0.9582, 0.4867, 0.9549, 0.5672, 0.5768, 0.4846, 0.4963, 0.4846, 0.4963, 0.5231, 0.5768, 0.5231, 0.9021, 0.4319, 0.9003, 0.391, 0.9451, 0.384, 0.9514, 0.4254, 0.4963, 0.4846, 0.4351, 0.4846, 0.4351, 0.5231, 0.4963, 0.5231, 0.9582, 0.4867, 0.9514, 0.4254, 0.9021, 0.4319, 0.9107, 0.4884, 0.498, 0.4772, 0.4415, 0.4772, 0.4415, 0.4692, 0.498, 0.4692, 0.6156, 0.4692, 0.7944, 0.4692, 0.7944, 0.5231, 0.6156, 0.5231, 0.6068, 0.4692, 0.5292, 0.4692, 0.5292, 0.5231, 0.6068, 0.5231, 0.5731, 0.5959, 0.5756, 0.5178, 0.6156, 0.5195, 0.6123, 0.5972, 0.6055, 0.5231, 0.5275, 0.5231, 0.5275, 0.4692, 0.6055, 0.4692, 0.5773, 0.4772, 0.6157, 0.4772, 0.6157, 0.4692, 0.5773, 0.4692, 0.5756, 0.5178, 0.5773, 0.4865, 0.6157, 0.4886, 0.6156, 0.5195, 0.5773, 0.4772, 0.5001, 0.4772, 0.5001, 0.5231, 0.5773, 0.5231, 0.6156, 0.5195, 0.6157, 0.4886, 0.5773, 0.4865, 0.5756, 0.5178, 0.7926, 0.4803, 0.8366, 0.477, 0.8389, 0.5079, 0.7944, 0.5112, 0.6156, 0.5195, 0.7944, 0.5112, 0.7926, 0.4803, 0.6157, 0.4886, 0.6157, 0.4886, 0.7926, 0.4803, 0.7944, 0.5112, 0.6156, 0.5195, 0.6157, 0.4772, 0.7926, 0.4772, 0.7926, 0.4692, 0.6157, 0.4692, 0.5175, 0.4772, 0.4866, 0.4772, 0.4866, 0.5231, 0.5175, 0.5231, 0.7926, 0.4772, 0.8366, 0.4772, 0.8366, 0.4692, 0.7926, 0.4692, 0.7944, 0.5112, 0.8389, 0.5079, 0.8366, 0.477, 0.7926, 0.4803, 0.6653, 0.6005, 0.6123, 0.5972, 0.611, 0.6341, 0.6653, 0.6339, 0.9003, 0.4762, 0.9451, 0.4762, 0.9451, 0.4692, 0.9003, 0.4692, 0.4351, 0.4846, 0.3937, 0.4846, 0.3937, 0.5231, 0.4351, 0.5231, 0.9514, 0.4254, 0.9451, 0.384, 0.9003, 0.391, 0.9021, 0.4319, 0.9003, 0.4846, 0.7559, 0.4846, 0.7559, 0.5231, 0.9003, 0.5231, 0.7559, 0.3818, 0.6536, 0.3809, 0.6522, 0.4227, 0.7546, 0.4227, 0.9003, 0.391, 0.7559, 0.3818, 0.7546, 0.4227, 0.9021, 0.4319, 0.9021, 0.4319, 0.7546, 0.4227, 0.7559, 0.3818, 0.9003, 0.391, 0.9021, 0.4772, 0.7546, 0.4772, 0.7546, 0.4692, 0.9021, 0.4692, 0.6522, 0.4227, 0.5931, 0.419, 0.5956, 0.379, 0.6536, 0.3809, 0.7559, 0.4846, 0.6536, 0.4846, 0.6536, 0.5231, 0.7559, 0.5231, 0.7546, 0.4227, 0.6522, 0.4227, 0.6536, 0.3809, 0.7559, 0.3818, 0.7546, 0.4772, 0.6522, 0.4772, 0.6522, 0.4692, 0.7546, 0.4692, 0.4286, 0.4772, 0.3887, 0.4772, 0.3887, 0.4692, 0.4286, 0.4692, 0.6522, 0.4772, 0.5931, 0.4772, 0.5931, 0.4692, 0.6522, 0.4692, 0.6536, 0.3809, 0.5956, 0.379, 0.5931, 0.419, 0.6522, 0.4227, 0.6536, 0.3809, 0.6542, 0.2965, 0.5958, 0.2965, 0.5956, 0.379, 0.6542, 0.2965, 0.6533, 0.2377, 0.5958, 0.2366, 0.5958, 0.2965, 0.3887, 0.4772, 0.3061, 0.4772, 0.3061, 0.4692, 0.3887, 0.4692, 0.3905, 0.4846, 0.3061, 0.4846, 0.3061, 0.5231, 0.3905, 0.5231, 0.5956, 0.379, 0.5958, 0.2965, 0.6542, 0.2965, 0.6536, 0.3809, 0.5958, 0.2366, 0.5996, 0.1306, 0.6571, 0.1316, 0.6533, 0.2377, 0.3061, 0.4772, 0.2463, 0.4772, 0.2463, 0.4692, 0.3061, 0.4692, 0.5958, 0.2965, 0.5958, 0.2366, 0.6533, 0.2377, 0.6542, 0.2965, 0.6533, 0.5231, 0.805, 0.5231, 0.805, 0.4692, 0.6533, 0.4692, 0.8076, 0.4846, 0.8692, 0.4846, 0.8692, 0.5231, 0.8076, 0.5231, 0.6533, 0.2377, 0.805, 0.2309, 0.8076, 0.292, 0.6542, 0.2965, 0.6542, 0.2965, 0.8076, 0.292, 0.805, 0.2309, 0.6533, 0.2377, 0.6542, 0.4846, 0.8076, 0.4846, 0.8076, 0.5231, 0.6542, 0.5231, 0.298, 0.4846, 0.2405, 0.4846, 0.2405, 0.5231, 0.298, 0.5231, 0.805, 0.2309, 0.8658, 0.2309, 0.8692, 0.2884, 0.8076, 0.292, 0.2405, 0.4846, 0.1558, 0.4846, 0.1558, 0.5231, 0.2405, 0.5231, 0.8076, 0.292, 0.8692, 0.2884, 0.8658, 0.2309, 0.805, 0.2309, 0.8102, 0.1412, 0.8155, 0.09171, 0.8762, 0.09496, 0.8708, 0.1462, 0.805, 0.2309, 0.8102, 0.1412, 0.8708, 0.1462, 0.8658, 0.2309, 0.2405, 0.5231, 0.1508, 0.5231, 0.1508, 0.4692, 0.2405, 0.4692, 0.8658, 0.2309, 0.8708, 0.1462, 0.8102, 0.1412, 0.805, 0.2309, 0.8762, 0.09496, 0.8763, 0.02862, 0.8155, 0.02862, 0.8155, 0.09171, 0.6571, 0.4772, 0.8155, 0.4772, 0.8155, 0.4692, 0.6571, 0.4692, 0.8708, 0.1462, 0.8762, 0.09496, 0.8155, 0.09171, 0.8102, 0.1412, 0.1558, 0.4846, 0.1046, 0.4846, 0.1046, 0.5231, 0.1558, 0.5231, 0.1402, 0.4772, 0.07959, 0.4772, 0.07959, 0.4692, 0.1402, 0.4692, 0.2473, 0.4692, 0.1412, 0.4692, 0.1412, 0.5231, 0.2473, 0.5231, 0.6533, 0.2377, 0.6571, 0.1316, 0.5996, 0.1306, 0.5958, 0.2366, 0.2463, 0.4772, 0.1402, 0.4772, 0.1402, 0.4692, 0.2463, 0.4692, 0.6571, 0.4772, 0.5996, 0.4772, 0.5996, 0.5231, 0.6571, 0.5231, 0.5996, 0.1306, 0.5996, 0.06997, 0.6571, 0.06997, 0.6571, 0.1316, 0.6571, 0.1316, 0.8102, 0.1412, 0.8155, 0.09171, 0.6571, 0.06997, 0.6571, 0.1316, 0.6571, 0.06997, 0.5996, 0.06997, 0.5996, 0.1306, 0.1046, 0.4846, 0.03824, 0.4846, 0.03824, 0.5231, 0.1046, 0.5231, 0.8155, 0.09171, 0.8155, 0.02862, 0.8763, 0.02862, 0.8762, 0.09496, 0.1013, 0.4772, 0.03824, 0.4772, 0.03824, 0.4692, 0.1013, 0.4692, 0.3439, 0.7384, 0.3497, 0.6565, 0.3842, 0.6597, 0.3832, 0.7384, 0.748, 0.4846, 0.6693, 0.4846, 0.6693, 0.5231, 0.748, 0.5231, 0.3832, 0.7384, 0.3842, 0.6597, 0.3497, 0.6565, 0.3439, 0.7384, 0.748, 0.5231, 0.6661, 0.5231, 0.6661, 0.4692, 0.748, 0.4692, 0.5773, 0.4865, 0.5001, 0.4829, 0.5019, 0.5307, 0.5756, 0.5178, 0.5756, 0.5231, 0.5019, 0.5231, 0.5019, 0.4692, 0.5756, 0.4692, 0.7944, 0.5112, 0.7946, 0.6009, 0.8382, 0.5976, 0.8389, 0.5079, 0.5175, 0.4772, 0.6073, 0.4772, 0.6073, 0.4692, 0.5175, 0.4692, 0.8389, 0.5079, 0.8382, 0.5976, 0.7946, 0.6009, 0.7944, 0.5112, 0.5208, 0.4692, 0.6105, 0.4692, 0.6105, 0.5231, 0.5208, 0.5231, 0.6571, 0.06997, 0.8155, 0.09171, 0.8102, 0.1412, 0.6571, 0.1316, 0.6571, 0.4692, 0.8102, 0.4692, 0.8102, 0.5231, 0.6571, 0.5231, 0.5175, 0.5231, 0.6073, 0.5231, 0.6073, 0.4772, 0.5175, 0.4772, 0.1013, 0.5231, 0.03824, 0.5231, 0.03824, 0.4772, 0.1013, 0.4772, 0.6571, 0.4692, 0.5996, 0.4692, 0.5996, 0.4772, 0.6571, 0.4772, 0.2463, 0.5231, 0.1402, 0.5231, 0.1402, 0.4772, 0.2463, 0.4772, 0.1402, 0.5231, 0.07959, 0.5231, 0.07959, 0.4772, 0.1402, 0.4772, 0.6571, 0.5231, 0.8155, 0.5231, 0.8155, 0.4772, 0.6571, 0.4772, 0.3061, 0.5231, 0.2463, 0.5231, 0.2463, 0.4772, 0.3061, 0.4772, 0.3887, 0.5231, 0.3061, 0.5231, 0.3061, 0.4772, 0.3887, 0.4772, 0.6522, 0.5231, 0.5931, 0.5231, 0.5931, 0.4772, 0.6522, 0.4772, 0.4286, 0.5231, 0.3887, 0.5231, 0.3887, 0.4772, 0.4286, 0.4772, 0.7546, 0.5231, 0.6522, 0.5231, 0.6522, 0.4772, 0.7546, 0.4772, 0.9021, 0.5231, 0.7546, 0.5231, 0.7546, 0.4772, 0.9021, 0.4772, 0.7926, 0.5231, 0.8366, 0.5231, 0.8366, 0.4772, 0.7926, 0.4772, 0.5175, 0.4692, 0.4866, 0.4692, 0.4866, 0.4772, 0.5175, 0.4772, 0.6157, 0.5231, 0.7926, 0.5231, 0.7926, 0.4772, 0.6157, 0.4772, 0.5773, 0.4692, 0.5001, 0.4692, 0.5001, 0.4772, 0.5773, 0.4772, 0.5773, 0.5231, 0.6157, 0.5231, 0.6157, 0.4772, 0.5773, 0.4772, 0.498, 0.5231, 0.4415, 0.5231, 0.4415, 0.4772, 0.498, 0.4772, 0.5749, 0.5231, 0.498, 0.5231, 0.498, 0.4772, 0.5749, 0.4772, 0.7391, 0.5231, 0.5749, 0.5231, 0.5749, 0.4772, 0.7391, 0.4772, 0.8394, 0.5231, 0.901, 0.5231, 0.901, 0.4772, 0.8394, 0.4772, 0.6401, 0.5231, 0.7537, 0.5231, 0.7537, 0.4772, 0.6401, 0.4772, 0.6401, 0.4692, 0.6073, 0.4692, 0.6073, 0.4772, 0.6401, 0.4772, 0.4652, 0.5231, 0.5001, 0.5231, 0.5001, 0.4772, 0.4652, 0.4772, 0.3919, 0.5231, 0.4652, 0.5231, 0.4652, 0.4772, 0.3919, 0.4772, 0.5385, 0.5231, 0.4899, 0.5231, 0.4899, 0.4772, 0.5385, 0.4772, 0.3552, 0.5231, 0.3919, 0.5231, 0.3919, 0.4772, 0.3552, 0.4772, 0.616, 0.5231, 0.5385, 0.5231, 0.5385, 0.4772, 0.616, 0.4772, 0.2005, 0.5231, 0.2518, 0.5231, 0.2518, 0.4772, 0.2005, 0.4772, 0.2518, 0.5231, 0.3511, 0.5231, 0.3511, 0.4772, 0.2518, 0.4772, 0.1254, 0.5231, 0.2005, 0.5231, 0.2005, 0.4772, 0.1254, 0.4772, 0.2023, 0.5231, 0.1308, 0.5231, 0.1308, 0.4772, 0.2023, 0.4772, 0.5387, 0.5231, 0.6264, 0.5231, 0.6264, 0.4772, 0.5387, 0.4772, 0.4852, 0.5231, 0.5433, 0.5231, 0.5433, 0.4772, 0.4852, 0.4772, 0.2023, 0.4692, 0.2624, 0.4692, 0.2624, 0.4772, 0.2023, 0.4772, 0.3602, 0.5231, 0.2646, 0.5231, 0.2646, 0.4772, 0.3602, 0.4772, 0.3493, 0.5231, 0.3925, 0.5231, 0.3925, 0.4772, 0.3493, 0.4772, 0.3602, 0.4692, 0.4058, 0.4692, 0.4058, 0.4772, 0.3602, 0.4772, 0.2408, 0.5231, 0.3493, 0.5231, 0.3493, 0.4772, 0.2408, 0.4772, 0.3561, 0.5231, 0.4034, 0.525, 0.4034, 0.4753, 0.3561, 0.4772, 0.1942, 0.525, 0.2408, 0.5231, 0.2408, 0.4772, 0.1942, 0.4753, 0.2508, 0.5231, 0.3561, 0.5231, 0.3561, 0.4772, 0.2508, 0.4772, 0.4115, 0.5231, 0.4852, 0.5231, 0.4852, 0.4772, 0.4115, 0.4772, 0.1102, 0.5231, 0.205, 0.5231, 0.205, 0.4772, 0.1102, 0.4772, 0.1102, 0.4692, 0.05559, 0.4692, 0.05559, 0.4772, 0.1102, 0.4772, 0.748, 0.4762, 0.6693, 0.4762, 0.6693, 0.4846, 0.748, 0.4846, 0.1046, 0.4762, 0.03824, 0.4762, 0.03824, 0.4846, 0.1046, 0.4846, 0.1558, 0.4762, 0.1046, 0.4762, 0.1046, 0.4846, 0.1558, 0.4846, 0.2405, 0.4762, 0.1558, 0.4762, 0.1558, 0.4846, 0.2405, 0.4846, 0.298, 0.4762, 0.2405, 0.4762, 0.2405, 0.4846, 0.298, 0.4846, 0.6542, 0.4762, 0.8076, 0.4762, 0.8076, 0.4846, 0.6542, 0.4846, 0.8076, 0.4762, 0.8692, 0.4762, 0.8692, 0.4846, 0.8076, 0.4846, 0.3905, 0.4762, 0.3061, 0.4762, 0.3061, 0.4846, 0.3905, 0.4846, 0.7559, 0.4762, 0.6536, 0.4762, 0.6536, 0.4846, 0.7559, 0.4846, 0.9003, 0.4762, 0.7559, 0.4762, 0.7559, 0.4846, 0.9003, 0.4846, 0.4351, 0.4762, 0.3937, 0.4762, 0.3937, 0.4846, 0.4351, 0.4846, 0.9003, 0.5231, 0.9451, 0.5231, 0.9451, 0.4846, 0.9003, 0.4846, 0.4963, 0.4762, 0.4351, 0.4762, 0.4351, 0.4846, 0.4963, 0.4846, 0.5768, 0.4762, 0.4963, 0.4762, 0.4963, 0.4846, 0.5768, 0.4846, 0.7391, 0.4762, 0.5768, 0.4762, 0.5768, 0.4846, 0.7391, 0.4846, 0.9055, 0.4762, 0.9498, 0.4762, 0.9498, 0.4846, 0.9055, 0.4846, 0.7391, 0.5231, 0.774, 0.5231, 0.774, 0.4846, 0.7391, 0.4846, 0.8416, 0.4762, 0.9055, 0.4762, 0.9055, 0.4846, 0.8416, 0.4846, 0.7519, 0.4762, 0.7851, 0.4762, 0.7851, 0.4846, 0.7519, 0.4846, 0.794, 0.4762, 0.8416, 0.4762, 0.8416, 0.4846, 0.794, 0.4846, 0.6421, 0.4762, 0.7519, 0.4762, 0.7519, 0.4846, 0.6421, 0.4846, 0.7038, 0.4762, 0.7957, 0.4762, 0.7957, 0.4846, 0.7038, 0.4846, 0.7262, 0.4762, 0.6424, 0.4762, 0.6424, 0.4846, 0.7262, 0.4846, 0.6719, 0.4762, 0.7072, 0.4762, 0.7072, 0.4846, 0.6719, 0.4846, 0.7262, 0.5231, 0.7609, 0.5231, 0.7609, 0.4846, 0.7262, 0.4846, 0.6057, 0.4762, 0.6719, 0.4762, 0.6719, 0.4846, 0.6057, 0.4846, 0.7329, 0.4762, 0.7649, 0.4762, 0.7649, 0.4846, 0.7329, 0.4846, 0.5664, 0.4762, 0.6057, 0.4762, 0.6057, 0.4846, 0.5664, 0.4846, 0.6424, 0.4762, 0.7329, 0.4762, 0.7329, 0.4846, 0.6424, 0.4846, 0.5032, 0.4762, 0.5737, 0.4762, 0.5737, 0.4846, 0.5032, 0.4846, 0.4681, 0.4762, 0.5032, 0.4762, 0.5032, 0.4846, 0.4681, 0.4846, 0.5402, 0.4762, 0.6125, 0.4762, 0.6125, 0.4846, 0.5402, 0.4846, 0.6125, 0.4762, 0.6524, 0.4762, 0.6524, 0.4846, 0.6125, 0.4846, 0.3897, 0.4762, 0.4658, 0.4762, 0.4658, 0.4846, 0.3897, 0.4846, 0.3439, 0.4762, 0.3832, 0.4762, 0.3832, 0.4846, 0.3439, 0.4846, 0.748, 0.5231, 0.7922, 0.5231, 0.7922, 0.4846, 0.748, 0.4846, 0.2027, 0.4762, 0.2488, 0.4762, 0.2488, 0.4846, 0.2027, 0.4846, 0.2488, 0.4762, 0.3439, 0.4762, 0.3439, 0.4846, 0.2488, 0.4846, 0.1345, 0.4762, 0.2027, 0.4762, 0.2027, 0.4846, 0.1345, 0.4846, 0.6177, 0.4762, 0.5401, 0.4762, 0.5401, 0.4846, 0.6177, 0.4846, 0.6177, 0.5231, 0.6693, 0.5231, 0.6693, 0.4846, 0.6177, 0.4846, 0.7576, 0.4762, 0.7987, 0.4762, 0.7987, 0.4846, 0.7576, 0.4846, 0.1345, 0.5231, 0.08306, 0.5231, 0.08306, 0.4846, 0.1345, 0.4846, 0.6794, 0.4762, 0.7576, 0.4762, 0.7576, 0.4846, 0.6794, 0.4846, 0.6255, 0.4762, 0.6794, 0.4762, 0.6794, 0.4846, 0.6255, 0.4846, 0.5387, 0.4762, 0.6255, 0.4762, 0.6255, 0.4846, 0.5387, 0.4846, 0.1342, 0.4762, 0.07907, 0.4762, 0.07907, 0.4846, 0.1342, 0.4846, 0.4763, 0.4762, 0.5387, 0.4762, 0.5387, 0.4846, 0.4763, 0.4846, 0.2043, 0.4762, 0.1342, 0.4762, 0.1342, 0.4846, 0.2043, 0.4846, 0.4115, 0.4762, 0.4847, 0.4762, 0.4847, 0.4846, 0.4115, 0.4846, 0.1336, 0.5231, 0.197, 0.5231, 0.197, 0.4846, 0.1336, 0.4846, 0.244, 0.5231, 0.1922, 0.5231, 0.1922, 0.4846, 0.244, 0.4846, 0.1336, 0.4762, 0.07773, 0.4762, 0.07773, 0.4846, 0.1336, 0.4846, 0.1233, 0.5231, 0.06703, 0.5231, 0.06703, 0.4846, 0.1233, 0.4846, 0.3478, 0.5231, 0.244, 0.5231, 0.244, 0.4846, 0.3478, 0.4846, 0.3478, 0.4762, 0.3934, 0.4762, 0.3934, 0.4846, 0.3478, 0.4846, 0.2079, 0.5231, 0.1233, 0.5231, 0.1233, 0.4846, 0.2079, 0.4846, 0.1089, 0.4762, 0.2059, 0.4762, 0.2059, 0.4846, 0.1089, 0.4846, 0.05559, 0.4762, 0.1089, 0.4762, 0.1089, 0.4846, 0.05559, 0.4846, 0.05559, 0.4692, 0.1089, 0.4692, 0.1089, 0.4762, 0.05559, 0.4762, 0.1089, 0.4692, 0.2059, 0.4692, 0.2059, 0.4762, 0.1089, 0.4762, 0.3478, 0.4692, 0.3934, 0.4692, 0.3934, 0.4762, 0.3478, 0.4762, 0.1336, 0.4692, 0.07773, 0.4692, 0.07773, 0.4762, 0.1336, 0.4762, 0.4115, 0.4692, 0.4847, 0.4692, 0.4847, 0.4762, 0.4115, 0.4762, 0.2043, 0.4692, 0.1342, 0.4692, 0.1342, 0.4762, 0.2043, 0.4762, 0.4763, 0.4692, 0.5387, 0.4692, 0.5387, 0.4762, 0.4763, 0.4762, 0.1342, 0.4692, 0.07907, 0.4692, 0.07907, 0.4762, 0.1342, 0.4762, 0.5387, 0.4692, 0.6255, 0.4692, 0.6255, 0.4762, 0.5387, 0.4762, 0.6255, 0.4692, 0.6794, 0.4692, 0.6794, 0.4762, 0.6255, 0.4762, 0.6794, 0.4692, 0.7576, 0.4692, 0.7576, 0.4762, 0.6794, 0.4762, 0.7576, 0.4692, 0.7987, 0.4692, 0.7987, 0.4762, 0.7576, 0.4762, 0.6177, 0.4692, 0.5401, 0.4692, 0.5401, 0.4762, 0.6177, 0.4762, 0.1345, 0.4692, 0.2027, 0.4692, 0.2027, 0.4762, 0.1345, 0.4762, 0.2488, 0.4692, 0.3439, 0.4692, 0.3439, 0.4762, 0.2488, 0.4762, 0.2027, 0.4692, 0.2488, 0.4692, 0.2488, 0.4762, 0.2027, 0.4762, 0.3439, 0.4692, 0.3832, 0.4692, 0.3832, 0.4762, 0.3439, 0.4762, 0.3897, 0.4692, 0.4658, 0.4692, 0.4658, 0.4762, 0.3897, 0.4762, 0.6125, 0.4692, 0.6524, 0.4692, 0.6524, 0.4762, 0.6125, 0.4762, 0.5402, 0.4692, 0.6125, 0.4692, 0.6125, 0.4762, 0.5402, 0.4762, 0.4681, 0.4692, 0.5032, 0.4692, 0.5032, 0.4762, 0.4681, 0.4762, 0.5032, 0.4692, 0.5737, 0.4692, 0.5737, 0.4762, 0.5032, 0.4762, 0.6424, 0.4692, 0.7329, 0.4692, 0.7329, 0.4762, 0.6424, 0.4762, 0.5664, 0.4692, 0.6057, 0.4692, 0.6057, 0.4762, 0.5664, 0.4762, 0.7329, 0.4692, 0.7649, 0.4692, 0.7649, 0.4762, 0.7329, 0.4762, 0.6057, 0.4692, 0.6719, 0.4692, 0.6719, 0.4762, 0.6057, 0.4762, 0.6719, 0.4692, 0.7072, 0.4692, 0.7072, 0.4762, 0.6719, 0.4762, 0.7262, 0.4692, 0.6424, 0.4692, 0.6424, 0.4762, 0.7262, 0.4762, 0.7038, 0.4692, 0.7957, 0.4692, 0.7957, 0.4762, 0.7038, 0.4762, 0.6421, 0.4692, 0.7519, 0.4692, 0.7519, 0.4762, 0.6421, 0.4762, 0.794, 0.4692, 0.8416, 0.4692, 0.8416, 0.4762, 0.794, 0.4762, 0.7519, 0.4692, 0.7851, 0.4692, 0.7851, 0.4762, 0.7519, 0.4762, 0.8416, 0.4692, 0.9055, 0.4692, 0.9055, 0.4762, 0.8416, 0.4762, 0.9055, 0.4692, 0.9498, 0.4692, 0.9498, 0.4762, 0.9055, 0.4762, 0.7391, 0.4692, 0.5768, 0.4692, 0.5768, 0.4762, 0.7391, 0.4762, 0.5768, 0.4692, 0.4963, 0.4692, 0.4963, 0.4762, 0.5768, 0.4762, 0.4963, 0.4692, 0.4351, 0.4692, 0.4351, 0.4762, 0.4963, 0.4762, 0.4351, 0.4692, 0.3937, 0.4692, 0.3937, 0.4762, 0.4351, 0.4762, 0.9003, 0.4692, 0.7559, 0.4692, 0.7559, 0.4762, 0.9003, 0.4762, 0.7559, 0.4692, 0.6536, 0.4692, 0.6536, 0.4762, 0.7559, 0.4762, 0.3905, 0.4692, 0.3061, 0.4692, 0.3061, 0.4762, 0.3905, 0.4762, 0.8076, 0.4692, 0.8692, 0.4692, 0.8692, 0.4762, 0.8076, 0.4762, 0.6542, 0.4692, 0.8076, 0.4692, 0.8076, 0.4762, 0.6542, 0.4762, 0.298, 0.4692, 0.2405, 0.4692, 0.2405, 0.4762, 0.298, 0.4762, 0.2405, 0.4692, 0.1558, 0.4692, 0.1558, 0.4762, 0.2405, 0.4762, 0.1558, 0.4692, 0.1046, 0.4692, 0.1046, 0.4762, 0.1558, 0.4762, 0.1046, 0.4692, 0.03824, 0.4692, 0.03824, 0.4762, 0.1046, 0.4762, 0.748, 0.4692, 0.6693, 0.4692, 0.6693, 0.4762, 0.748, 0.4762, 0.9003, 0.4846, 0.9451, 0.4846, 0.9451, 0.4762, 0.9003, 0.4762, 0.7391, 0.4846, 0.774, 0.4846, 0.774, 0.4762, 0.7391, 0.4762, 0.7262, 0.4846, 0.7609, 0.4846, 0.7609, 0.4762, 0.7262, 0.4762, 0.748, 0.4846, 0.7922, 0.4846, 0.7922, 0.4762, 0.748, 0.4762, 0.6177, 0.4846, 0.6693, 0.4846, 0.6693, 0.4762, 0.6177, 0.4762, 0.1345, 0.4846, 0.08306, 0.4846, 0.08306, 0.4762, 0.1345, 0.4762, 0.1336, 0.4846, 0.197, 0.4846, 0.197, 0.4762, 0.1336, 0.4762, 0.244, 0.4846, 0.1922, 0.4846, 0.1922, 0.4762, 0.244, 0.4762, 0.1233, 0.4846, 0.06703, 0.4846, 0.06703, 0.4762, 0.1233, 0.4762, 0.3478, 0.4846, 0.244, 0.4846, 0.244, 0.4762, 0.3478, 0.4762, 0.2079, 0.4846, 0.1233, 0.4846, 0.1233, 0.4762, 0.2079, 0.4762])
me_cube_001.materials.append(mat_cave)
me_cube_001.update()

# ---- objects
ob_light = bpy.data.objects.new('Light', light_light)
ob_camera = bpy.data.objects.new('Camera', cam_camera)
ob_cube = bpy.data.objects.new('Cube', me_cube_001)

# ---- transforms, parenting, visibility, modifiers, constraints
ob_light.location = (4.076, 1.005, 5.904)
ob_light.rotation_euler = (0.6503, 0.05522, 1.866)
ob_light.lock_rotations_4d = False
ob_light.empty_display_type = 'ARROWS'
ob_light.color = (0.0, 0.0, 0.0, 0.0)
ob_light.lineart.crease_threshold = 0.0
ob_camera.location = (7.359, -6.926, 4.958)
ob_camera.rotation_euler = (1.109, 0.0, 0.8149)
ob_camera.lock_rotations_4d = False
ob_camera.empty_display_type = 'ARROWS'
ob_camera.color = (0.0, 0.0, 0.0, 0.0)
ob_camera.display_type = 'WIRE'
ob_camera.lineart.crease_threshold = 0.0
ob_cube.location = (0.0, 0.0, 0.0)
_m = ob_cube.modifiers.new('Subdivision', 'SUBSURF')
_m.levels = 3
_m = ob_cube.modifiers.new('Displace', 'DISPLACE')
_m.strength = 0.8

# ---- collection membership
col_collection.objects.link(ob_light)
col_collection.objects.link(ob_camera)
col_collection.objects.link(ob_cube)

# ---- scene / render settings (as saved in the file)
scene.camera = ob_camera
scene.frame_start = 1; scene.frame_end = 250; scene.frame_set(38)
scene.render.engine = 'BLENDER_EEVEE_NEXT'
scene.cycles.sampling_pattern = 'TABULATED_SOBOL'
bpy.context.view_layer.update()
